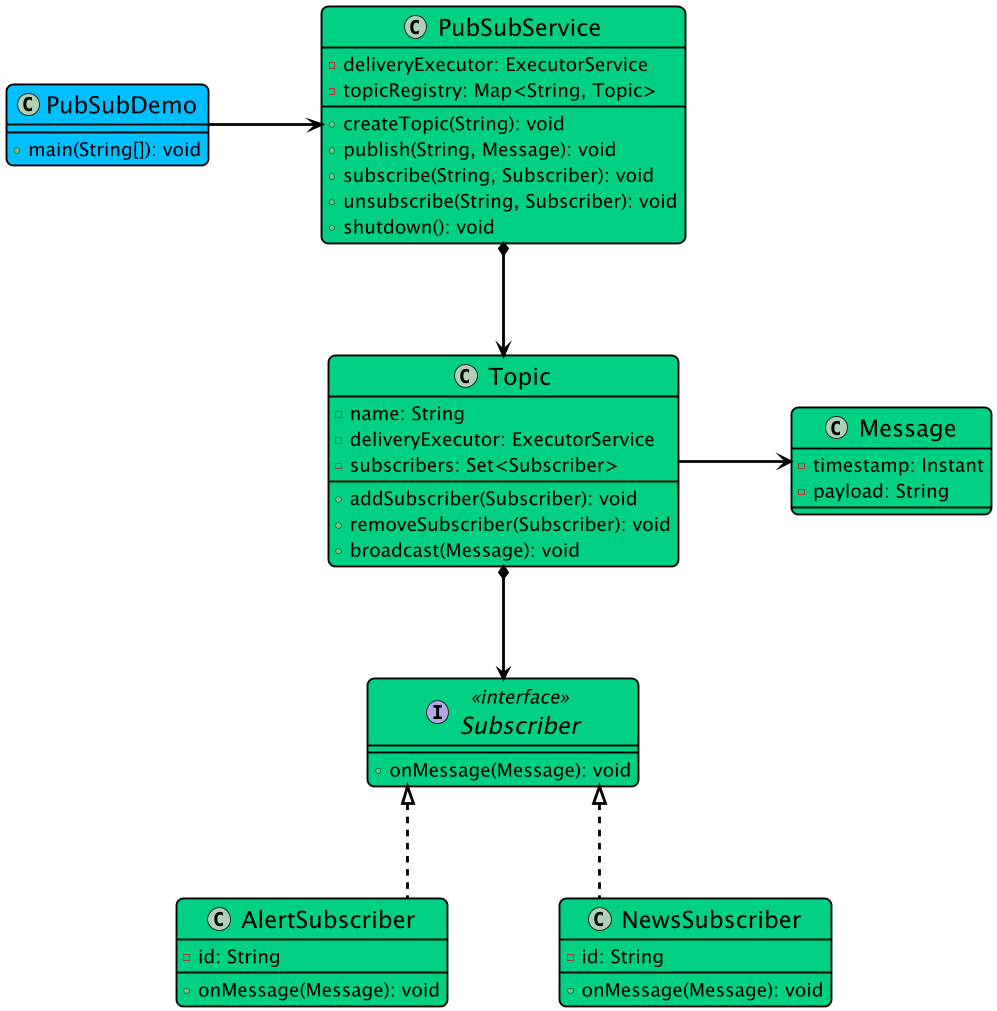

The diagram above was rendered by PlantUML. Its source (embedded in the PNG):
@startuml

top to bottom direction
skinparam linetype ortho

skinparam backgroundColor white
skinparam wrapWidth 500
skinparam roundCorner 15
skinparam defaultFontSize 20
skinparam defaultFontColor black
skinparam ArrowColor black
skinparam Padding 2
skinparam dpi 90
skinparam nodesep 120
skinparam ranksep 120

skinparam class {
  BackgroundColor #00d084
  BorderColor black
  ArrowColor black
  FontSize 25
  BorderThickness 2
  ArrowThickness 3
}

class AlertSubscriber {
  - id: String
  + onMessage(Message): void
}
class Message {
  - timestamp: Instant
  - payload: String
}
class NewsSubscriber {
  - id: String
  + onMessage(Message): void
}
class PubSubDemo #00bfff {
  + main(String[]): void
}
class PubSubService {
  - deliveryExecutor: ExecutorService
  - topicRegistry: Map<String, Topic>
  + createTopic(String): void
  + publish(String, Message): void
  + subscribe(String, Subscriber): void
  + unsubscribe(String, Subscriber): void
  + shutdown(): void
}
interface Subscriber << interface >> {
  + onMessage(Message): void
}
class Topic {
  - name: String
  - deliveryExecutor: ExecutorService
  - subscribers: Set<Subscriber>
  + addSubscriber(Subscriber): void
  + removeSubscriber(Subscriber): void
  + broadcast(Message): void
}

Subscriber       ^-[dashed]- AlertSubscriber
Subscriber       ^-[dashed]- NewsSubscriber
PubSubService    *-[plain]-> Topic
Topic            *-[plain]-> Subscriber
Topic            -[plain]right-> Message
PubSubDemo       -[plain]right-> PubSubService
@enduml